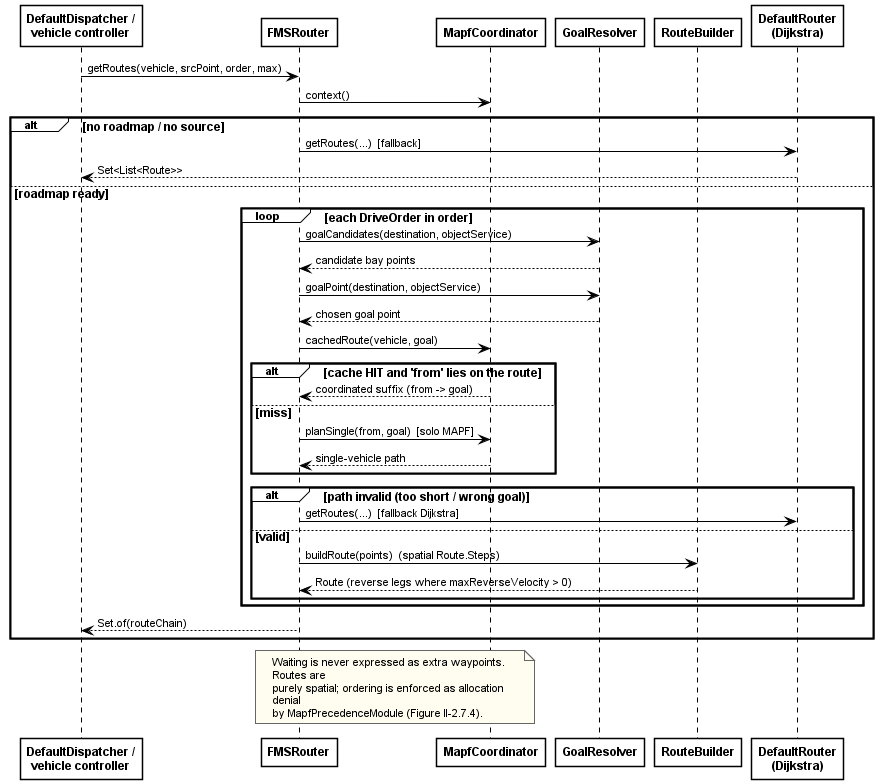

The diagram above was rendered by PlantUML. Its source (embedded in the PNG):
@startuml fig-2-7-3-seq-coordinated-route
' SDS Figure II-2.7.3 — Coordinated route service
' Fixed 2026-08-09: the bay choice step was attributed to a non-existent
' FMSRouter.chooseNearestBay(); candidate bay selection is GoalResolver's
' goalCandidates()/goalPoint().
' Verified against opentcs-integration-FMS .../fms/kernel/FMSRouter.java, GoalResolver.java.
' Render: java -jar plantuml.jar -charset UTF-8 -tpng fig-2-7-3-seq-coordinated-route.puml
!include _style.iuml

participant "DefaultDispatcher /\nvehicle controller" as Caller
participant FMSRouter as Router
participant MapfCoordinator as Coordinator
participant GoalResolver as Goals
participant RouteBuilder as Builder
participant "DefaultRouter\n(Dijkstra)" as Fallback

Caller -> Router: getRoutes(vehicle, srcPoint, order, max)
Router -> Coordinator: context()

alt no roadmap / no source
  Router -> Fallback: getRoutes(...)  [fallback]
  Fallback --> Caller: Set<List<Route>>
else roadmap ready
  loop each DriveOrder in order
    Router -> Goals: goalCandidates(destination, objectService)
    Goals --> Router: candidate bay points
    Router -> Goals: goalPoint(destination, objectService)
    Goals --> Router: chosen goal point

    Router -> Coordinator: cachedRoute(vehicle, goal)
    alt cache HIT and 'from' lies on the route
      Coordinator --> Router: coordinated suffix (from -> goal)
    else miss
      Router -> Coordinator: planSingle(from, goal)  [solo MAPF]
      Coordinator --> Router: single-vehicle path
    end

    alt path invalid (too short / wrong goal)
      Router -> Fallback: getRoutes(...)  [fallback Dijkstra]
    else valid
      Router -> Builder: buildRoute(points)  (spatial Route.Steps)
      Builder --> Router: Route (reverse legs where maxReverseVelocity > 0)
    end
  end
  Router --> Caller: Set.of(routeChain)
end

note over Router, Coordinator
  Waiting is never expressed as extra waypoints. Routes are
  purely spatial; ordering is enforced as allocation denial
  by MapfPrecedenceModule (Figure II-2.7.4).
end note

@enduml